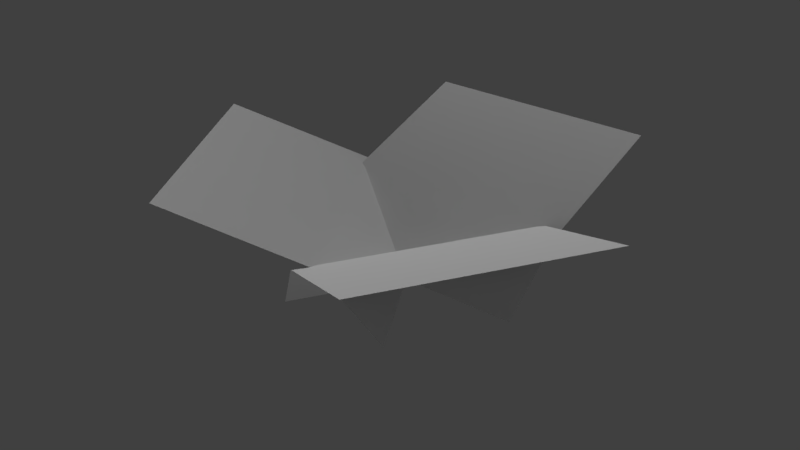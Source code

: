 # Source: grass_10_AfsGM02.blend  (saved by Blender 2.77.0; exported with 4.5.12 LTS)
import bpy
from mathutils import Matrix  # noqa: F401  (used for matrix-valued properties, if any)

bpy.ops.wm.read_factory_settings(use_empty=True)
scene = bpy.context.scene
scene.name = 'Scene'

# ---- collections
col_collection_1 = bpy.data.collections.new('Collection 1'); scene.collection.children.link(col_collection_1)

# ---- materials (node trees are filled in below, after node groups)
mat_plants_1_material = bpy.data.materials.new('plants_1_material')
mat_plants_1_material.alpha_threshold = 0.0
mat_plants_1_material.use_transparent_shadow = False
mat_plants_1_material.roughness = 0.5
mat_plants_1_material.specular_intensity = 0.0

# ---- material node trees

# ---- world
world_world = bpy.data.worlds.new('World'); scene.world = world_world
world_world.color = (0.05088, 0.05088, 0.05088)
world_world.use_sun_shadow = False
world_world.sun_shadow_jitter_overblur = 0.0
world_world.cycles.sampling_method = 'MANUAL'

# ---- lights
light_sun = bpy.data.lights.new('Sun', 'SUN')
light_sun.transmission_factor = 0.0
light_sun.angle = 0.1993
light_sun.energy = 1.0
light_sun.shadow_buffer_clip_start = 0.5
light_sun.shadow_soft_size = 0.1
light_sun.shadow_cascade_max_distance = 1000.0
light_hemi = bpy.data.lights.new('Hemi', 'SUN')
light_hemi.transmission_factor = 0.0
light_hemi.angle = 0.1993
light_hemi.energy = 0.2
light_hemi.shadow_buffer_clip_start = 0.5
light_hemi.shadow_soft_size = 0.1
light_hemi.shadow_cascade_max_distance = 1000.0

# ---- meshes
me_plane_001 = bpy.data.meshes.new('Plane.001')
me_plane_001.from_pydata([(-0.07634, 0.05286, 0.04438), (-0.1577, 0.005887, 0.07772), (-0.03936, 0.06817, 0.0), (0.002374, -0.08348, 0.04438), (-0.07898, -0.1305, 0.07772), (0.03936, -0.06817, 0.0), (-0.007604, -0.09254, 0.04438), (0.07111, 0.0438, 0.04438), (0.07375, -0.1395, 0.07772), (0.1525, -0.003172, 0.07772), (0.03936, 0.06817, 0.0), (-0.03936, -0.06817, 0.0), (-0.07349, 0.03969, 0.04438), (-0.07349, 0.1336, 0.07772), (-0.07872, 0.0, 0.0), (0.08395, 0.03969, 0.04438), (0.08395, 0.1336, 0.07772), (0.07872, 0.0, 0.0)], [], [(5, 2, 0, 3), (3, 0, 1, 4), (7, 6, 8, 9), (10, 11, 6, 7), (12, 15, 16, 13), (14, 17, 15, 12)])
me_plane_001.polygons.foreach_set('use_smooth', [True] * 6)
_uv = me_plane_001.uv_layers.new(name='UVMap')
_uv.uv.foreach_set('vector', [0.3437, 0.7867, 0.4145, 0.7867, 0.4145, 0.8116, 0.3437, 0.8116, 0.3437, 0.8116, 0.4145, 0.8116, 0.4145, 0.8366, 0.3437, 0.8366, 0.2723, 0.8116, 0.3437, 0.8116, 0.3437, 0.8366, 0.2723, 0.8366, 0.2723, 0.7867, 0.3437, 0.7867, 0.3437, 0.8116, 0.2723, 0.8116, 0.2056, 0.8116, 0.2725, 0.8116, 0.2725, 0.8366, 0.2056, 0.8366, 0.2056, 0.7867, 0.2725, 0.7867, 0.2725, 0.8116, 0.2056, 0.8116])
me_plane_001.materials.append(mat_plants_1_material)
me_plane_001.use_remesh_preserve_volume = False
me_plane_001.use_remesh_preserve_attributes = False
me_plane_001.use_mirror_vertex_groups = False
me_plane_001.update()

# ---- objects
ob_plane_001 = bpy.data.objects.new('Plane.001', me_plane_001)
ob_sun = bpy.data.objects.new('Sun', light_sun)
ob_hemi = bpy.data.objects.new('Hemi', light_hemi)

# ---- transforms, parenting, visibility, modifiers, constraints
ob_plane_001.location = (0.0, 0.0, 0.0)
ob_plane_001.lineart.crease_threshold = 0.0
ob_sun.location = (0.0, 0.0, 31.93)
ob_sun.rotation_euler = (-0.7854, 0.0, 0.7854)
ob_sun.lineart.crease_threshold = 0.0
ob_hemi.location = (0.0, 0.0, -11.72)
ob_hemi.rotation_euler = (3.142, 0.0, 0.0)
ob_hemi.lineart.crease_threshold = 0.0

# ---- collection membership
col_collection_1.objects.link(ob_plane_001)
col_collection_1.objects.link(ob_sun)
col_collection_1.objects.link(ob_hemi)

# ---- scene / render settings (as saved in the file)
scene.frame_start = 1; scene.frame_end = 250; scene.frame_set(0)
scene.render.engine = 'BLENDER_EEVEE_NEXT'
scene.render.resolution_percentage = 50
scene.render.dither_intensity = 0.0
scene.cycles.use_denoising = False
scene.cycles.samples = 128
scene.cycles.sampling_pattern = 'TABULATED_SOBOL'
scene.cycles.light_sampling_threshold = 0.0
scene.cycles.use_adaptive_sampling = False
scene.cycles.use_light_tree = False
scene.cycles.blur_glossy = 0.0
scene.cycles.sample_clamp_indirect = 0.0
scene.view_settings.view_transform = 'Standard'
bpy.context.view_layer.update()

# ---- added for rendering (the .blend has no active camera): camera
cam_auto = bpy.data.cameras.new('AutoCamera')
cam_auto.lens = 50.0
cam_auto.sensor_width = 36.0
cam_auto.clip_end = 1000.0
ob_auto_camera = bpy.data.objects.new('AutoCamera', cam_auto)
scene.collection.objects.link(ob_auto_camera)
ob_auto_camera.location = (0.386469, -0.469845, 0.350129)
ob_auto_camera.rotation_euler = (1.09748, -7.21219e-08, 0.694738)
scene.camera = ob_auto_camera
bpy.context.view_layer.update()
